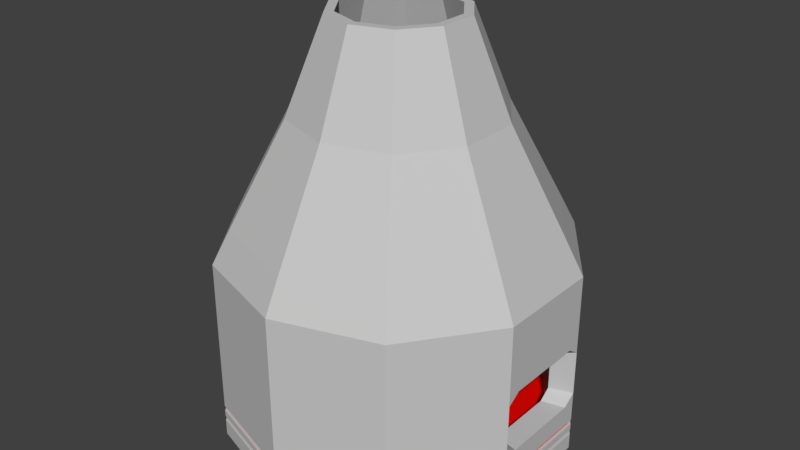 # Source: forge_test_02.blend  (saved by Blender 2.78.0; exported with 4.5.12 LTS)
import bpy
from mathutils import Matrix  # noqa: F401  (used for matrix-valued properties, if any)

bpy.ops.wm.read_factory_settings(use_empty=True)
scene = bpy.context.scene
scene.name = 'Scene'

# ---- collections
col_collection_1 = bpy.data.collections.new('Collection 1'); scene.collection.children.link(col_collection_1)

# ---- materials (node trees are filled in below, after node groups)
mat_material_001 = bpy.data.materials.new('Material.001')
mat_material_001.alpha_threshold = 0.0
mat_material_001.use_transparent_shadow = False
mat_material_001.diffuse_color = (0.5705, 0.5705, 0.5705, 1.0)
mat_material_001.roughness = 0.5
mat_material_002 = bpy.data.materials.new('Material.002')
mat_material_002.alpha_threshold = 0.0
mat_material_002.use_transparent_shadow = False
mat_material_002.diffuse_color = (0.8, 0.002363, 0.0, 1.0)
mat_material_002.roughness = 0.5

# ---- material node trees

# ---- world
world_world = bpy.data.worlds.new('World'); scene.world = world_world
world_world.color = (0.05088, 0.05088, 0.05088)
world_world.use_sun_shadow = False
world_world.sun_shadow_jitter_overblur = 0.0
world_world.cycles.sampling_method = 'MANUAL'

# ---- meshes
me_cylinder = bpy.data.meshes.new('Cylinder')
me_cylinder.from_pydata([(0.0, 3.0, -1.0), (0.0, 3.0, -0.1964), (1.763, 2.427, -1.0), (1.763, 2.427, -0.1964), (2.853, 0.9271, -1.0), (2.853, 0.9271, -0.1964), (2.853, -0.9271, -1.0), (2.853, -0.9271, -0.1964), (1.763, -2.427, -1.0), (1.763, -2.427, -0.1964), (-2.623e-07, -3.0, -1.0), (-2.623e-07, -3.0, -0.1964), (-1.763, -2.427, -1.0), (-1.763, -2.427, -0.1964), (-2.853, -0.9271, -1.0), (-2.853, -0.9271, -0.1964), (-2.853, 0.9271, -1.0), (-2.853, 0.9271, -0.1964), (-1.763, 2.427, -1.0), (-1.763, 2.427, -0.1964), (1.519, 2.091, -0.1964), (6.598e-09, 2.585, -0.1964), (2.458, 0.7988, -0.1964), (2.458, -0.7988, -0.1964), (1.519, -2.091, -0.1964), (-2.194e-07, -2.585, -0.1964), (-1.519, -2.091, -0.1964), (-2.458, -0.7988, -0.1964), (-2.458, 0.7988, -0.1964), (-1.519, 2.091, -0.1964), (1.519, 2.091, -0.5672), (0.0, 2.585, -0.5672), (2.458, 0.7988, -0.5672), (2.458, -0.7988, -0.5672), (1.519, -2.091, -0.5672), (0.0, -2.585, -0.5672), (-1.519, -2.091, -0.5672), (-2.458, -0.7988, -0.5672), (-2.458, 0.7988, -0.5672), (-1.519, 2.091, -0.5672), (1.763, 2.427, 2.242), (0.0, 3.0, 2.242), (2.853, 0.9271, 2.242), (1.763, -2.427, 2.242), (2.853, -0.9271, 2.242), (0.0, -3.0, 2.242), (-1.763, -2.427, 2.242), (-2.853, -0.9271, 2.242), (-2.853, 0.9271, 2.242), (-1.763, 2.427, 2.242), (1.519, 2.091, 2.242), (0.0, 2.585, 2.242), (2.458, 0.7988, 2.242), (1.519, -2.091, 2.242), (2.458, -0.7988, 2.242), (0.0, -2.585, 2.242), (-1.519, -2.091, 2.242), (-2.458, -0.7988, 2.242), (-2.458, 0.7988, 2.242), (-1.519, 2.091, 2.242), (2.853, -0.9271, 0.09037), (2.853, 0.9271, 0.09037), (2.458, -0.7988, 0.09037), (2.458, 0.7988, 0.09037), (2.853, -0.9271, 0.8726), (2.853, 0.9271, 0.8726), (2.458, -0.7988, 0.8726), (2.458, 0.7988, 0.8726), (1.585, 2.182, 2.82), (3.946e-09, 2.697, 2.82), (2.565, 0.8333, 2.82), (1.585, -2.182, 2.82), (2.565, -0.8333, 2.82), (3.946e-09, -2.697, 2.82), (-1.585, -2.182, 2.82), (-2.565, -0.8333, 2.82), (-2.565, 0.8333, 2.82), (-1.585, 2.182, 2.82), (1.245, 1.713, 2.82), (2.016e-09, 2.118, 2.82), (2.014, 0.6544, 2.82), (1.245, -1.713, 2.82), (2.014, -0.6544, 2.82), (2.016e-09, -2.118, 2.82), (-1.245, -1.713, 2.82), (-2.014, -0.6544, 2.82), (-2.014, 0.6544, 2.82), (-1.245, 1.713, 2.82), (1.038, 1.429, 4.548), (-2.107e-08, 1.766, 4.548), (1.68, 0.5458, 4.548), (1.038, -1.429, 4.548), (1.68, -0.5458, 4.548), (-2.107e-08, -1.766, 4.548), (-1.038, -1.429, 4.548), (-1.68, -0.5458, 4.548), (-1.68, 0.5458, 4.548), (-1.038, 1.429, 4.548), (0.8946, 1.231, 4.548), (-2.107e-08, 1.522, 4.548), (1.448, 0.4703, 4.548), (0.8946, -1.231, 4.548), (1.448, -0.4703, 4.548), (-2.107e-08, -1.522, 4.548), (-0.8946, -1.231, 4.548), (-1.448, -0.4703, 4.548), (-1.448, 0.4703, 4.548), (-0.8946, 1.231, 4.548), (0.6651, 0.9154, 6.12), (-7.069e-09, 1.132, 6.12), (1.076, 0.3497, 6.12), (0.6651, -0.9154, 6.12), (1.076, -0.3497, 6.12), (-7.069e-09, -1.132, 6.12), (-0.6651, -0.9154, 6.12), (-1.076, -0.3497, 6.12), (-1.076, 0.3497, 6.12), (-0.6651, 0.9154, 6.12), (0.5731, 0.7888, 6.12), (-7.069e-09, 0.975, 6.12), (0.9273, 0.3013, 6.12), (0.5731, -0.7888, 6.12), (0.9273, -0.3013, 6.12), (-7.069e-09, -0.975, 6.12), (-0.5731, -0.7888, 6.12), (-0.9273, -0.3013, 6.12), (-0.9273, 0.3013, 6.12), (-0.5731, 0.7888, 6.12), (0.0, 3.0, -0.4327), (1.763, 2.427, -0.4327), (2.853, 0.9271, -0.4327), (2.853, -0.9271, -0.4327), (1.763, -2.427, -0.4327), (-2.623e-07, -3.0, -0.4327), (-1.763, -2.427, -0.4327), (-2.853, -0.9271, -0.4327), (-2.853, 0.9271, -0.4327), (-1.763, 2.427, -0.4327), (1.763, 2.427, -0.5258), (2.853, 0.9271, -0.5258), (2.853, -0.9271, -0.5258), (1.763, -2.427, -0.5258), (-2.623e-07, -3.0, -0.5258), (-1.763, -2.427, -0.5258), (-2.853, -0.9271, -0.5258), (-2.853, 0.9271, -0.5258), (-1.763, 2.427, -0.5258), (0.0, 3.0, -0.5258), (1.763, 2.427, -0.6387), (2.853, 0.9271, -0.6387), (2.853, -0.9271, -0.6387), (1.763, -2.427, -0.6387), (-2.623e-07, -3.0, -0.6387), (-1.763, -2.427, -0.6387), (-2.853, -0.9271, -0.6387), (-2.853, 0.9271, -0.6387), (-1.763, 2.427, -0.6387), (0.0, 3.0, -0.6387), (1.763, 2.427, -0.7208), (2.853, 0.9271, -0.7208), (2.853, -0.9271, -0.7208), (1.763, -2.427, -0.7208), (-2.623e-07, -3.0, -0.7208), (-1.763, -2.427, -0.7208), (-2.853, -0.9271, -0.7208), (-2.853, 0.9271, -0.7208), (-1.763, 2.427, -0.7208), (0.0, 3.0, -0.7208), (1.245e-09, 2.948, -0.525), (1.245e-09, 2.948, -0.4335), (-1.733, 2.385, -0.4335), (-2.803, 0.9109, -0.4335), (-2.803, -0.9109, -0.4335), (-1.733, -2.385, -0.4335), (-2.565e-07, -2.948, -0.4335), (1.733, -2.385, -0.4335), (2.803, -0.9109, -0.4335), (2.803, 0.9109, -0.4335), (1.733, 2.385, -0.4335), (1.733, 2.385, -0.525), (2.803, 0.9109, -0.525), (2.803, -0.9109, -0.525), (1.733, -2.385, -0.525), (-2.565e-07, -2.948, -0.525), (-1.733, -2.385, -0.525), (-2.803, -0.9109, -0.525), (-2.803, 0.9109, -0.525), (-1.733, 2.385, -0.525), (1.431e-09, 2.94, -0.72), (1.431e-09, 2.94, -0.6396), (-1.728, 2.379, -0.6396), (-2.796, 0.9085, -0.6396), (-2.796, -0.9085, -0.6396), (-1.728, -2.379, -0.6396), (-2.556e-07, -2.94, -0.6396), (1.728, -2.379, -0.6396), (2.796, -0.9085, -0.6396), (2.796, 0.9085, -0.6396), (1.728, 2.379, -0.6396), (1.728, 2.379, -0.72), (2.796, 0.9085, -0.72), (2.796, -0.9085, -0.72), (1.728, -2.379, -0.72), (-2.556e-07, -2.94, -0.72), (-1.728, -2.379, -0.72), (-2.796, -0.9085, -0.72), (-2.796, 0.9085, -0.72), (-1.728, 2.379, -0.72), (2.853, -5.96e-08, -1.0), (2.853, -5.96e-08, -0.1964), (2.458, -5.96e-08, -0.1964), (2.458, -5.96e-08, -0.5672), (2.853, -5.96e-08, -0.05963), (2.458, -5.96e-08, -0.05963), (2.853, -5.96e-08, -0.4327), (2.853, -5.96e-08, -0.5258), (2.853, -5.96e-08, -0.6387), (2.853, -5.96e-08, -0.7208), (2.803, -5.96e-08, -0.4335), (2.803, -5.96e-08, -0.525), (2.796, -5.96e-08, -0.6396), (2.796, -5.96e-08, -0.72), (2.853, -0.6953, -1.0), (2.853, -0.6953, -0.4327), (2.853, -0.6953, -0.5258), (2.853, -0.6953, -0.6387), (2.853, -0.6953, -0.7208), (2.803, -0.6832, -0.4335), (2.803, -0.6832, -0.525), (2.796, -0.6814, -0.6396), (2.796, -0.6814, -0.72), (2.853, -0.6953, -0.1964), (2.458, -0.5991, -0.1964), (2.458, -0.5991, -0.5672), (2.853, -0.6953, -0.05963), (2.458, -0.5991, -0.05963), (2.853, 0.6953, -0.1964), (2.458, 0.5991, -0.1964), (2.458, 0.5991, -0.5672), (2.853, 0.6953, -0.05963), (2.458, 0.5991, -0.05963), (2.853, 0.6953, -1.0), (2.853, 0.6953, -0.4327), (2.853, 0.6953, -0.5258), (2.853, 0.6953, -0.6387), (2.853, 0.6953, -0.7208), (2.803, 0.6832, -0.4335), (2.803, 0.6832, -0.525), (2.796, 0.6814, -0.6396), (2.796, 0.6814, -0.72), (2.853, -5.96e-08, 2.242), (2.458, -5.96e-08, 2.242), (2.853, -5.96e-08, 1.023), (2.458, -5.96e-08, 1.023), (2.565, -5.96e-08, 2.82), (2.014, -5.96e-08, 2.82), (1.68, -1.192e-07, 4.548), (1.448, 0.0, 4.548), (1.076, -8.941e-08, 6.12), (0.9273, 0.0, 6.12), (2.853, -0.6953, 1.023), (2.853, -0.6953, 2.242), (2.458, -0.5991, 2.242), (2.458, -0.5991, 1.023), (2.565, -0.625, 2.82), (2.014, -0.4908, 2.82), (1.68, -0.4094, 4.548), (1.448, -0.3527, 4.548), (1.076, -0.2623, 6.12), (0.9273, -0.226, 6.12), (2.853, 0.6953, 2.242), (2.458, 0.5991, 2.242), (2.458, 0.5991, 1.023), (2.565, 0.625, 2.82), (2.014, 0.4908, 2.82), (1.68, 0.4094, 4.548), (1.448, 0.3527, 4.548), (1.076, 0.2623, 6.12), (0.9273, 0.226, 6.12), (2.853, 0.6953, 1.023), (2.853, -5.96e-08, 2.242), (2.853, -5.96e-08, 1.023), (2.565, -5.96e-08, 2.82), (1.68, -1.192e-07, 4.548)], [(283, 282), (280, 281), (282, 280)], [(128, 1, 3, 129), (129, 3, 5, 130), (223, 231, 7, 131), (131, 7, 9, 132), (132, 9, 11, 133), (133, 11, 13, 134), (134, 13, 15, 135), (135, 15, 17, 136), (29, 21, 51, 59), (136, 17, 19, 137), (137, 19, 1, 128), (0, 2, 4, 241, 208, 222, 6, 8, 10, 12, 14, 16, 18), (20, 21, 31, 30), (20, 22, 67, 52, 50), (3, 1, 41, 40), (28, 29, 59, 58), (17, 15, 47, 48), (23, 7, 60, 62), (21, 20, 50, 51), (27, 28, 58, 57), (7, 23, 66, 54, 44, 64), (1, 19, 49, 41), (30, 31, 39, 38, 37, 36, 35, 34, 33, 233, 211, 238, 32), (28, 27, 37, 38), (25, 24, 34, 35), (22, 20, 30, 32), (29, 28, 38, 39), (26, 25, 35, 36), (237, 22, 32, 238), (21, 29, 39, 31), (27, 26, 36, 37), (24, 23, 33, 34), (49, 48, 76, 77), (56, 57, 85, 84), (48, 47, 75, 76), (55, 56, 84, 83), (47, 46, 74, 75), (53, 55, 83, 81), (271, 274, 80, 52), (46, 45, 73, 74), (54, 53, 81, 82), (13, 11, 45, 46), (22, 5, 65, 42, 52, 67), (23, 24, 53, 54, 66), (9, 7, 64, 44, 43), (19, 17, 48, 49), (24, 25, 55, 53), (5, 3, 40, 42, 65), (15, 13, 46, 47), (25, 26, 56, 55), (26, 27, 57, 56), (11, 9, 43, 45), (239, 61, 63, 240), (5, 22, 63, 61), (232, 23, 62, 235), (236, 5, 61, 239), (261, 264, 72, 44), (260, 261, 44, 64), (262, 263, 66, 54), (260, 64, 66, 263), (85, 86, 106, 105), (68, 69, 89, 88), (77, 76, 96, 97), (274, 276, 100, 80), (84, 85, 105, 104), (76, 75, 95, 96), (264, 266, 92, 72), (83, 84, 104, 103), (75, 74, 94, 95), (81, 83, 103, 101), (40, 41, 69, 68), (57, 58, 86, 85), (41, 49, 77, 69), (42, 40, 68, 70), (58, 59, 87, 86), (51, 50, 78, 79), (43, 44, 72, 71), (59, 51, 79, 87), (50, 52, 80, 78), (45, 43, 71, 73), (98, 100, 120, 118), (107, 99, 119, 127), (91, 92, 112, 111), (99, 98, 118, 119), (106, 107, 127, 126), (90, 88, 108, 110), (89, 97, 117, 109), (105, 106, 126, 125), (88, 89, 109, 108), (97, 96, 116, 117), (69, 77, 97, 89), (70, 68, 88, 90), (86, 87, 107, 106), (79, 78, 98, 99), (71, 72, 92, 91), (87, 79, 99, 107), (78, 80, 100, 98), (73, 71, 91, 93), (82, 81, 101, 102), (74, 73, 93, 94), (115, 114, 124, 125), (114, 113, 123, 124), (113, 111, 121, 123), (111, 112, 122, 121), (108, 109, 119, 118), (110, 108, 118, 120), (109, 117, 127, 119), (117, 116, 126, 127), (116, 115, 125, 126), (277, 110, 120, 278), (93, 91, 111, 113), (102, 101, 121, 122), (94, 93, 113, 114), (101, 103, 123, 121), (95, 94, 114, 115), (103, 104, 124, 123), (266, 268, 112, 92), (96, 95, 115, 116), (104, 105, 125, 124), (276, 278, 120, 100), (136, 137, 170, 171), (141, 140, 181, 182), (129, 130, 177, 178), (137, 128, 169, 170), (243, 139, 180, 247), (223, 131, 176, 227), (147, 146, 187, 168), (139, 138, 179, 180), (131, 132, 175, 176), (146, 145, 186, 187), (157, 147, 138, 148), (148, 138, 139, 149), (225, 224, 140, 150), (150, 140, 141, 151), (151, 141, 142, 152), (152, 142, 143, 153), (153, 143, 144, 154), (154, 144, 145, 155), (155, 145, 146, 156), (156, 146, 147, 157), (159, 158, 199, 200), (150, 151, 195, 196), (166, 165, 206, 207), (158, 167, 188, 199), (151, 152, 194, 195), (165, 164, 205, 206), (152, 153, 193, 194), (164, 163, 204, 205), (153, 154, 192, 193), (163, 162, 203, 204), (0, 167, 158, 2), (2, 158, 159, 4), (222, 226, 160, 6), (6, 160, 161, 8), (8, 161, 162, 10), (10, 162, 163, 12), (12, 163, 164, 14), (14, 164, 165, 16), (16, 165, 166, 18), (18, 166, 167, 0), (187, 170, 169, 168), (186, 171, 170, 187), (185, 172, 171, 186), (184, 173, 172, 185), (183, 174, 173, 184), (182, 175, 174, 183), (181, 176, 175, 182), (228, 227, 176, 181), (179, 178, 177, 180), (168, 169, 178, 179), (128, 129, 178, 169), (142, 141, 182, 183), (135, 136, 171, 172), (143, 142, 183, 184), (134, 135, 172, 173), (144, 143, 184, 185), (133, 134, 173, 174), (145, 144, 185, 186), (132, 133, 174, 175), (138, 147, 168, 179), (207, 190, 189, 188), (206, 191, 190, 207), (205, 192, 191, 206), (204, 193, 192, 205), (203, 194, 193, 204), (202, 195, 194, 203), (201, 196, 195, 202), (230, 229, 196, 201), (199, 198, 197, 200), (188, 189, 198, 199), (167, 166, 207, 188), (225, 150, 196, 229), (245, 159, 200, 249), (156, 157, 189, 190), (148, 149, 197, 198), (161, 160, 201, 202), (155, 156, 190, 191), (157, 148, 198, 189), (162, 161, 202, 203), (154, 155, 191, 192), (226, 217, 221, 230), (244, 216, 220, 248), (249, 248, 220, 221), (247, 246, 218, 219), (241, 245, 217, 208), (244, 243, 215, 216), (242, 214, 218, 246), (224, 215, 219, 228), (231, 209, 212, 234), (237, 210, 213, 240), (234, 212, 213, 235), (232, 210, 211, 233), (242, 236, 209, 214), (23, 232, 233, 33), (60, 234, 235, 62), (7, 231, 234, 60), (140, 224, 228, 181), (160, 226, 230, 201), (216, 225, 229, 220), (221, 220, 229, 230), (219, 218, 227, 228), (208, 217, 226, 222), (216, 215, 224, 225), (214, 223, 227, 218), (210, 232, 235, 213), (214, 209, 231, 223), (130, 5, 236, 242), (22, 237, 240, 63), (130, 242, 246, 177), (149, 139, 243, 244), (4, 159, 245, 241), (180, 177, 246, 247), (200, 197, 248, 249), (149, 244, 248, 197), (217, 245, 249, 221), (215, 243, 247, 219), (209, 236, 239, 212), (212, 239, 240, 213), (210, 237, 238, 211), (267, 269, 259, 257), (275, 277, 258, 256), (268, 258, 259, 269), (273, 275, 256, 254), (265, 267, 257, 255), (279, 252, 253, 272), (271, 272, 253, 251), (279, 270, 250, 252), (270, 273, 254, 250), (262, 265, 255, 251), (54, 82, 265, 262), (82, 102, 267, 265), (112, 268, 269, 122), (102, 122, 269, 267), (256, 258, 268, 266), (254, 256, 266, 264), (252, 260, 263, 253), (251, 253, 263, 262), (252, 250, 261, 260), (250, 254, 264, 261), (42, 70, 273, 270), (65, 42, 270, 279), (52, 67, 272, 271), (65, 279, 272, 67), (70, 90, 275, 273), (90, 110, 277, 275), (257, 259, 278, 276), (258, 277, 278, 259), (255, 257, 276, 274), (251, 255, 274, 271)])
me_cylinder.polygons.foreach_set('material_index', [0, 0, 0, 0, 0, 0, 0, 0, 0, 0, 0, 0, 0, 0, 0, 0, 0, 0, 0, 0, 0, 0, 1, 0, 0, 0, 0, 0, 0, 0, 0, 0, 0, 0, 0, 0, 0, 0, 0, 0, 0, 0, 0, 0, 0, 0, 0, 0, 0, 0, 0, 0, 0, 0, 0, 0, 0, 0, 0, 0, 0, 0, 0, 0, 0, 0, 0, 0, 0, 0, 0, 0, 0, 0, 0, 0, 0, 0, 0, 0, 0, 0, 0, 0, 0, 0, 0, 0, 0, 0, 0, 0, 0, 0, 0, 0, 0, 0, 0, 0, 0, 0, 0, 0, 0, 0, 0, 0, 0, 0, 0, 0, 0, 0, 0, 0, 0, 0, 0, 0, 0, 0, 0, 0, 0, 0, 0, 0, 0, 0, 0, 0, 0, 0, 0, 0, 0, 0, 0, 0, 0, 0, 0, 0, 0, 0, 0, 0, 0, 0, 0, 0, 0, 0, 0, 0, 0, 0, 0, 0, 1, 1, 1, 1, 1, 1, 1, 1, 1, 1, 0, 0, 0, 0, 0, 0, 0, 0, 0, 0, 1, 1, 1, 1, 1, 1, 1, 1, 1, 1, 0, 0, 0, 0, 0, 0, 0, 0, 0, 0, 0, 0, 1, 1, 0, 0, 0, 0, 0, 0, 0, 0, 0, 0, 0, 0, 0, 0, 0, 1, 1, 0, 0, 0, 0, 0, 0, 0, 0, 0, 0, 1, 1, 0, 0, 0, 0, 0, 0, 0, 0, 0, 0, 0, 0, 0, 0, 0, 0, 0, 0, 0, 0, 0, 0, 0, 0, 0, 0, 0, 0, 0, 0, 0, 0, 0, 0, 0, 0])
_uv = me_cylinder.uv_layers.new(name='UVMap')
_uv.uv.foreach_set('vector', [0.06427, 0.7885, 0.06427, 0.7785, 0.1437, 0.7785, 0.1437, 0.7885, 0.697, 0.5348, 0.697, 0.5448, 0.6327, 0.5448, 0.6327, 0.5348, 0.5731, 0.5348, 0.5731, 0.5448, 0.5533, 0.5448, 0.5533, 0.5348, 0.5533, 0.5348, 0.5533, 0.5448, 0.489, 0.5448, 0.489, 0.5348, 0.489, 0.5326, 0.489, 0.5226, 0.5533, 0.5248, 0.5533, 0.5348, 0.5533, 0.5348, 0.5533, 0.5248, 0.6327, 0.5248, 0.6327, 0.5348, 0.208, 0.7845, 0.208, 0.7745, 0.2722, 0.7745, 0.2722, 0.7845, 0.2722, 0.7845, 0.2722, 0.7745, 0.3517, 0.7745, 0.3517, 0.7845, 1.0, 0.5193, 0.9446, 0.5175, 0.9446, 0.4145, 1.0, 0.4163, 0.3517, 0.7845, 0.3517, 0.7745, 0.416, 0.7745, 0.416, 0.7845, 3.065e-08, 0.7863, 4.086e-08, 0.7764, 0.06427, 0.7785, 0.06427, 0.7885, 0.04669, 0.2295, 1.022e-08, 0.1661, 0.0, 0.08765, 0.01167, 0.0718, 0.02335, 0.05594, 0.03502, 0.04008, 0.04669, 0.02423, 0.1222, 0.0, 0.1978, 0.02423, 0.2445, 0.08765, 0.2445, 0.1661, 0.1978, 0.2295, 0.1222, 0.2537, 0.8762, 0.5175, 0.9446, 0.5175, 0.9446, 0.5402, 0.8762, 0.5402, 0.8762, 0.5208, 0.8208, 0.5208, 0.8208, 0.4692, 0.8208, 0.4177, 0.8762, 0.4177, 0.1437, 0.7785, 0.06427, 0.7785, 0.06427, 0.6755, 0.1437, 0.6755, 0.8208, 0.5662, 0.8762, 0.5662, 0.8762, 0.6693, 0.8208, 0.6693, 0.3517, 0.7745, 0.2722, 0.7745, 0.2722, 0.6714, 0.3517, 0.6714, 0.7457, 0.2186, 0.7457, 0.2362, 0.7399, 0.2362, 0.7399, 0.2186, 0.9446, 0.5175, 0.8762, 0.5175, 0.8762, 0.4145, 0.9446, 0.4145, 0.7523, 0.5662, 0.8208, 0.5662, 0.8208, 0.6693, 0.7523, 0.6693, 0.484, 0.8259, 0.4662, 0.8259, 0.4662, 0.7744, 0.4662, 0.7229, 0.484, 0.7229, 0.484, 0.7744, 0.06427, 0.7785, 4.086e-08, 0.7764, 0.0, 0.6734, 0.06427, 0.6755, 0.7335, 0.1431, 0.7335, 0.07553, 0.7737, 0.02087, 0.8388, 0.0, 0.9039, 0.02087, 0.9442, 0.07553, 0.9442, 0.1431, 0.9039, 0.1977, 0.8388, 0.2186, 0.8225, 0.2134, 0.8063, 0.2082, 0.79, 0.2029, 0.7737, 0.1977, 0.8208, 0.5662, 0.7523, 0.5662, 0.7523, 0.5435, 0.8208, 0.5435, 0.9316, 0.5666, 0.8762, 0.5647, 0.8762, 0.542, 0.9316, 0.5439, 0.8208, 0.5208, 0.8762, 0.5208, 0.8762, 0.5435, 0.8208, 0.5435, 0.8762, 0.5662, 0.8208, 0.5662, 0.8208, 0.5435, 0.8762, 0.5435, 1.0, 0.5666, 0.9316, 0.5666, 0.9316, 0.5439, 1.0, 0.5439, 0.8037, 0.5208, 0.8208, 0.5208, 0.8208, 0.5435, 0.8037, 0.5435, 0.9446, 0.5175, 1.0, 0.5193, 1.0, 0.542, 0.9446, 0.5402, 0.7523, 0.5662, 0.697, 0.5662, 0.697, 0.5435, 0.7523, 0.5435, 0.697, 0.5208, 0.7523, 0.5208, 0.7523, 0.5435, 0.697, 0.5435, 0.416, 0.6714, 0.3517, 0.6714, 0.3477, 0.6469, 0.4054, 0.6469, 0.697, 0.6693, 0.7523, 0.6693, 0.7585, 0.6938, 0.7132, 0.6938, 0.3517, 0.6714, 0.2722, 0.6714, 0.2763, 0.6469, 0.3477, 0.6469, 0.9316, 0.6696, 1.0, 0.6696, 0.9938, 0.6931, 0.9377, 0.6931, 0.697, 0.4197, 0.6327, 0.4218, 0.6287, 0.3968, 0.6865, 0.3949, 0.8762, 0.6677, 0.9316, 0.6696, 0.9377, 0.6931, 0.8924, 0.6916, 0.4673, 0.559, 0.4642, 0.5834, 0.4782, 0.5834, 0.4844, 0.559, 0.6327, 0.4218, 0.5533, 0.4218, 0.5573, 0.3968, 0.6287, 0.3968, 0.7523, 0.4177, 0.697, 0.4177, 0.7132, 0.3932, 0.7585, 0.3932, 0.6327, 0.5248, 0.5533, 0.5248, 0.5533, 0.4218, 0.6327, 0.4218, 0.394, 0.8879, 0.3796, 0.8875, 0.3796, 0.836, 0.3796, 0.7845, 0.394, 0.785, 0.394, 0.8364, 0.7523, 0.5208, 0.697, 0.5208, 0.697, 0.4177, 0.7523, 0.4177, 0.7523, 0.4692, 0.489, 0.5448, 0.5533, 0.5448, 0.5533, 0.5963, 0.5533, 0.6479, 0.489, 0.6479, 0.416, 0.7745, 0.3517, 0.7745, 0.3517, 0.6714, 0.416, 0.6714, 0.8762, 0.5647, 0.9316, 0.5666, 0.9316, 0.6696, 0.8762, 0.6677, 0.6327, 0.5448, 0.697, 0.5448, 0.697, 0.6479, 0.6327, 0.6479, 0.6327, 0.5963, 0.2722, 0.7745, 0.208, 0.7745, 0.208, 0.6714, 0.2722, 0.6714, 0.9316, 0.5666, 1.0, 0.5666, 1.0, 0.6696, 0.9316, 0.6696, 0.697, 0.5662, 0.7523, 0.5662, 0.7523, 0.6693, 0.697, 0.6693, 0.5533, 0.5248, 0.489, 0.5226, 0.489, 0.4197, 0.5533, 0.4218, 0.4109, 0.8433, 0.4109, 0.8629, 0.394, 0.8575, 0.394, 0.8406, 0.7399, 0.2506, 0.7399, 0.2363, 0.7457, 0.2362, 0.7457, 0.2504, 0.7695, 0.5208, 0.7523, 0.5208, 0.7523, 0.515, 0.7695, 0.515, 0.6128, 0.5448, 0.6327, 0.5448, 0.6327, 0.5506, 0.6128, 0.5506, 0.2278, 0.9485, 0.2298, 0.924, 0.212, 0.924, 0.208, 0.9485, 0.2278, 1.0, 0.2278, 0.9485, 0.208, 0.9485, 0.208, 1.0, 0.4331, 0.559, 0.4331, 0.5074, 0.416, 0.5074, 0.416, 0.559, 0.01691, 0.8081, 0.01691, 0.7885, 1.022e-08, 0.7939, 7.661e-09, 0.8108, 0.7585, 0.6938, 0.8146, 0.6938, 0.8067, 0.7668, 0.7664, 0.7668, 0.1397, 0.6505, 0.06829, 0.6505, 0.0806, 0.5758, 0.1274, 0.5758, 0.4054, 0.6469, 0.3477, 0.6469, 0.3354, 0.5739, 0.3732, 0.5739, 0.4642, 0.5834, 0.4603, 0.6565, 0.4703, 0.6565, 0.4782, 0.5834, 0.7132, 0.6938, 0.7585, 0.6938, 0.7664, 0.7668, 0.7338, 0.7668, 0.3477, 0.6469, 0.2763, 0.6469, 0.2886, 0.5739, 0.3354, 0.5739, 0.2298, 0.924, 0.236, 0.8509, 0.2243, 0.8509, 0.212, 0.924, 0.9377, 0.6931, 0.9938, 0.6931, 0.9859, 0.765, 0.9456, 0.765, 0.6865, 0.3949, 0.6287, 0.3968, 0.6164, 0.3221, 0.6542, 0.3208, 0.8924, 0.6916, 0.9377, 0.6931, 0.9456, 0.765, 0.913, 0.7639, 0.1437, 0.6755, 0.06427, 0.6755, 0.06829, 0.6505, 0.1397, 0.6505, 0.7523, 0.6693, 0.8208, 0.6693, 0.8146, 0.6938, 0.7585, 0.6938, 0.06427, 0.6755, 0.0, 0.6734, 0.01052, 0.6486, 0.06829, 0.6505, 0.208, 0.6734, 0.1437, 0.6755, 0.1397, 0.6505, 0.1975, 0.6486, 0.8208, 0.6693, 0.8762, 0.6693, 0.86, 0.6938, 0.8146, 0.6938, 0.9446, 0.4145, 0.8762, 0.4145, 0.8824, 0.3909, 0.9384, 0.3909, 0.489, 0.6479, 0.5533, 0.6479, 0.5573, 0.6723, 0.4995, 0.6723, 1.0, 0.4163, 0.9446, 0.4145, 0.9384, 0.3909, 0.9838, 0.3924, 0.8762, 0.4177, 0.8208, 0.4177, 0.8146, 0.3932, 0.86, 0.3932, 0.5533, 0.4218, 0.489, 0.4197, 0.4995, 0.3949, 0.5573, 0.3968, 0.8393, 0.3202, 0.8067, 0.3202, 0.7995, 0.2537, 0.8204, 0.2537, 0.9632, 0.3202, 0.9305, 0.3191, 0.9233, 0.2537, 0.9442, 0.2544, 0.5318, 0.7454, 0.5696, 0.7454, 0.578, 0.8118, 0.5538, 0.8118, 0.9305, 0.3191, 0.8902, 0.3191, 0.8975, 0.2537, 0.9233, 0.2537, 0.8067, 0.7668, 0.8393, 0.7668, 0.8204, 0.8333, 0.7995, 0.8333, 0.1652, 0.5745, 0.1274, 0.5758, 0.119, 0.5082, 0.1432, 0.5074, 0.0806, 0.5758, 0.04276, 0.5745, 0.06477, 0.5074, 0.08901, 0.5082, 0.7664, 0.7668, 0.8067, 0.7668, 0.7995, 0.8333, 0.7737, 0.8333, 0.1274, 0.5758, 0.0806, 0.5758, 0.08901, 0.5082, 0.119, 0.5082, 0.3732, 0.5739, 0.3354, 0.5739, 0.327, 0.5074, 0.3512, 0.5074, 0.06829, 0.6505, 0.01052, 0.6486, 0.04276, 0.5745, 0.0806, 0.5758, 0.1975, 0.6486, 0.1397, 0.6505, 0.1274, 0.5758, 0.1652, 0.5745, 0.8146, 0.6938, 0.86, 0.6938, 0.8393, 0.7668, 0.8067, 0.7668, 0.9384, 0.3909, 0.8824, 0.3909, 0.8902, 0.3191, 0.9305, 0.3191, 0.4995, 0.6723, 0.5573, 0.6723, 0.5696, 0.7454, 0.5318, 0.7454, 0.9838, 0.3924, 0.9384, 0.3909, 0.9305, 0.3191, 0.9632, 0.3202, 0.86, 0.3932, 0.8146, 0.3932, 0.8067, 0.3202, 0.8393, 0.3202, 0.5573, 0.3968, 0.4995, 0.3949, 0.5318, 0.3208, 0.5696, 0.3221, 0.7585, 0.3932, 0.7132, 0.3932, 0.7338, 0.3202, 0.7664, 0.3202, 0.6287, 0.3968, 0.5573, 0.3968, 0.5696, 0.3221, 0.6164, 0.3221, 0.305, 0.7936, 0.3335, 0.7845, 0.3335, 0.7911, 0.309, 0.799, 0.3335, 0.7845, 0.362, 0.7936, 0.3581, 0.799, 0.3335, 0.7911, 0.362, 0.7936, 0.3796, 0.8175, 0.3733, 0.8196, 0.3581, 0.799, 0.3796, 0.8175, 0.3796, 0.8471, 0.3733, 0.8451, 0.3733, 0.8196, 0.3335, 0.8802, 0.305, 0.871, 0.309, 0.8657, 0.3335, 0.8735, 0.362, 0.871, 0.3335, 0.8802, 0.3335, 0.8735, 0.3581, 0.8657, 0.305, 0.871, 0.2874, 0.8471, 0.2938, 0.8451, 0.309, 0.8657, 0.2874, 0.8471, 0.2874, 0.8175, 0.2938, 0.8196, 0.2938, 0.8451, 0.2874, 0.8175, 0.305, 0.7936, 0.309, 0.799, 0.2938, 0.8196, 0.7335, 0.2408, 0.7335, 0.2482, 0.7399, 0.2461, 0.7399, 0.2398, 0.5696, 0.3221, 0.5318, 0.3208, 0.5538, 0.2537, 0.578, 0.2545, 0.7664, 0.3202, 0.7338, 0.3202, 0.7528, 0.2537, 0.7737, 0.2537, 0.6164, 0.3221, 0.5696, 0.3221, 0.578, 0.2545, 0.608, 0.2545, 0.913, 0.7639, 0.9456, 0.765, 0.9529, 0.8304, 0.932, 0.8297, 0.6542, 0.3208, 0.6164, 0.3221, 0.608, 0.2545, 0.6322, 0.2537, 0.9456, 0.765, 0.9859, 0.765, 0.9787, 0.8304, 0.9529, 0.8304, 0.236, 0.8509, 0.2402, 0.7845, 0.2327, 0.7845, 0.2243, 0.8509, 0.3354, 0.5739, 0.2886, 0.5739, 0.297, 0.5074, 0.327, 0.5074, 0.7338, 0.7668, 0.7664, 0.7668, 0.7737, 0.8333, 0.7528, 0.8333, 0.4603, 0.6565, 0.4566, 0.7229, 0.4631, 0.7229, 0.4703, 0.6565, 0.2445, 0.4198, 0.1978, 0.4832, 0.1965, 0.4814, 0.2424, 0.4191, 0.4423, 0.4832, 0.3667, 0.5074, 0.3667, 0.5052, 0.441, 0.4814, 0.04669, 0.4832, 0.0, 0.4198, 0.002129, 0.4191, 0.04801, 0.4814, 0.1978, 0.4832, 0.1222, 0.5074, 0.1222, 0.5052, 0.1965, 0.4814, 0.3101, 0.4892, 0.2912, 0.4832, 0.2925, 0.4814, 0.3111, 0.4873, 7.661e-09, 0.361, 1.022e-08, 0.3414, 0.002129, 0.342, 0.002129, 0.3613, 0.2445, 0.3414, 0.2912, 0.2779, 0.2925, 0.2797, 0.2466, 0.342, 0.2912, 0.4832, 0.2445, 0.4198, 0.2466, 0.4191, 0.2925, 0.4814, 1.022e-08, 0.3414, 0.04669, 0.2779, 0.04801, 0.2797, 0.002129, 0.342, 0.2912, 0.2779, 0.3667, 0.2537, 0.3667, 0.2559, 0.2925, 0.2797, 0.02295, 0.852, 0.02778, 0.8519, 0.02898, 0.9303, 0.02415, 0.9304, 0.4888, 0.9282, 0.484, 0.9282, 0.484, 0.8648, 0.4888, 0.8648, 0.4888, 0.806, 0.484, 0.806, 0.484, 0.7864, 0.4888, 0.7864, 0.4888, 0.7864, 0.484, 0.7864, 0.484, 0.7229, 0.4888, 0.7229, 0.01812, 0.7886, 0.02295, 0.7885, 0.02175, 0.8519, 0.01691, 0.852, 0.01691, 0.852, 0.02175, 0.8519, 0.02295, 0.9303, 0.01812, 0.9304, 0.949, 0.2053, 0.9442, 0.2053, 0.9442, 0.1418, 0.949, 0.1418, 0.949, 0.1418, 0.9442, 0.1418, 0.9442, 0.06343, 0.949, 0.06343, 0.949, 0.06343, 0.9442, 0.06343, 0.9442, 0.0, 0.949, 0.0, 0.02415, 0.7886, 0.02898, 0.7885, 0.02778, 0.8519, 0.02295, 0.852, 0.5357, 0.2295, 0.489, 0.1661, 0.4914, 0.1653, 0.5372, 0.2274, 0.2445, 0.08765, 0.2912, 0.02423, 0.2927, 0.02628, 0.2469, 0.08844, 0.5357, 0.02423, 0.6112, 0.0, 0.6112, 0.002537, 0.5372, 0.02628, 0.489, 0.1661, 0.489, 0.08765, 0.4914, 0.08844, 0.4914, 0.1653, 0.2912, 0.02423, 0.3667, 0.0, 0.3667, 0.002537, 0.2927, 0.02628, 0.6112, 0.0, 0.6868, 0.02423, 0.6853, 0.02628, 0.6112, 0.002537, 0.3667, 0.0, 0.4423, 0.02423, 0.4408, 0.02628, 0.3667, 0.002537, 0.6868, 0.02423, 0.7335, 0.08765, 0.731, 0.08844, 0.6853, 0.02628, 0.4423, 0.02423, 0.489, 0.08765, 0.4865, 0.08844, 0.4408, 0.02628, 0.7335, 0.08765, 0.7335, 0.1661, 0.731, 0.1653, 0.731, 0.08844, 0.453, 0.7866, 0.465, 0.7864, 0.4662, 0.8648, 0.4542, 0.865, 0.416, 0.7229, 0.4279, 0.7229, 0.4279, 0.7864, 0.416, 0.7864, 0.416, 0.8452, 0.4279, 0.8452, 0.4279, 0.8648, 0.416, 0.8648, 0.416, 0.8648, 0.4279, 0.8648, 0.4279, 0.9282, 0.416, 0.9282, 0.4411, 0.7231, 0.453, 0.7229, 0.4518, 0.7864, 0.4399, 0.7866, 0.4399, 0.7866, 0.4518, 0.7864, 0.453, 0.8648, 0.4411, 0.865, 0.4279, 0.7229, 0.4399, 0.7229, 0.4399, 0.7864, 0.4279, 0.7864, 0.4279, 0.7864, 0.4399, 0.7864, 0.4399, 0.8648, 0.4279, 0.8648, 0.4279, 0.8648, 0.4399, 0.8648, 0.4399, 0.9282, 0.4279, 0.9282, 0.4542, 0.7231, 0.4662, 0.7229, 0.465, 0.7864, 0.453, 0.7866, 0.03016, 0.7885, 0.03408, 0.7885, 0.0329, 0.8508, 0.02898, 0.8509, 0.9529, 0.06232, 0.949, 0.06232, 0.949, 0.0, 0.9529, 0.0, 0.9529, 0.1394, 0.949, 0.1394, 0.949, 0.06232, 0.9529, 0.06232, 0.9529, 0.2017, 0.949, 0.2017, 0.949, 0.1394, 0.9529, 0.1394, 0.03408, 0.8509, 0.038, 0.8508, 0.03918, 0.9279, 0.03526, 0.9279, 0.03526, 0.7885, 0.03918, 0.7885, 0.038, 0.8508, 0.03408, 0.8509, 0.4883, 0.5697, 0.4844, 0.5697, 0.4844, 0.5074, 0.4883, 0.5074, 0.4883, 0.589, 0.4844, 0.589, 0.4844, 0.5697, 0.4883, 0.5697, 0.4883, 0.7091, 0.4844, 0.7091, 0.4844, 0.6468, 0.4883, 0.6468, 0.02898, 0.8509, 0.0329, 0.8508, 0.03408, 0.9279, 0.03016, 0.9279, 0.1222, 0.5074, 0.04669, 0.4832, 0.04801, 0.4814, 0.1222, 0.5052, 0.489, 0.4198, 0.4423, 0.4832, 0.441, 0.4814, 0.4869, 0.4191, 0.2445, 0.3414, 0.2445, 0.4198, 0.2424, 0.4191, 0.2424, 0.342, 0.489, 0.3414, 0.489, 0.4198, 0.4869, 0.4191, 0.4869, 0.342, 0.1978, 0.2779, 0.2445, 0.3414, 0.2424, 0.342, 0.1965, 0.2797, 0.4423, 0.2779, 0.489, 0.3414, 0.4869, 0.342, 0.441, 0.2797, 0.1222, 0.2537, 0.1978, 0.2779, 0.1965, 0.2797, 0.1222, 0.2559, 0.3667, 0.2537, 0.4423, 0.2779, 0.441, 0.2797, 0.3667, 0.2559, 0.04669, 0.2779, 0.1222, 0.2537, 0.1222, 0.2559, 0.04801, 0.2797, 0.2445, 0.4198, 0.2445, 0.3414, 0.2466, 0.342, 0.2466, 0.4191, 0.04035, 0.7885, 0.0438, 0.7885, 0.04262, 0.8507, 0.03918, 0.8507, 0.9564, 0.06216, 0.9529, 0.06216, 0.9529, 0.0, 0.9564, 0.0, 0.9564, 0.139, 0.9529, 0.139, 0.9529, 0.06216, 0.9564, 0.06216, 0.9564, 0.2011, 0.9529, 0.2011, 0.9529, 0.139, 0.9564, 0.139, 0.4109, 0.8467, 0.4144, 0.8467, 0.4156, 0.9235, 0.4121, 0.9235, 0.4121, 0.7845, 0.4156, 0.7845, 0.4144, 0.8467, 0.4109, 0.8467, 0.9564, 0.139, 0.9598, 0.139, 0.9598, 0.2011, 0.9564, 0.2011, 0.9564, 0.1198, 0.9598, 0.1198, 0.9598, 0.139, 0.9564, 0.139, 0.9564, 0.0, 0.9598, 0.0, 0.9598, 0.06216, 0.9564, 0.06216, 0.03918, 0.8507, 0.04262, 0.8507, 0.0438, 0.9275, 0.04035, 0.9275, 0.489, 0.08765, 0.5357, 0.02423, 0.5372, 0.02628, 0.4914, 0.08844, 0.2445, 0.1073, 0.2445, 0.08765, 0.2469, 0.08844, 0.2469, 0.1076, 0.5546, 0.2355, 0.5357, 0.2295, 0.5372, 0.2274, 0.5557, 0.2334, 0.4423, 0.2295, 0.3667, 0.2537, 0.3667, 0.2512, 0.4408, 0.2274, 0.2912, 0.2295, 0.2445, 0.1661, 0.2469, 0.1653, 0.2927, 0.2274, 0.6868, 0.2295, 0.6112, 0.2537, 0.6112, 0.2512, 0.6853, 0.2274, 0.489, 0.1661, 0.4423, 0.2295, 0.4408, 0.2274, 0.4865, 0.1653, 0.3667, 0.2537, 0.2912, 0.2295, 0.2927, 0.2274, 0.3667, 0.2512, 0.7335, 0.1661, 0.6868, 0.2295, 0.6853, 0.2274, 0.731, 0.1653, 0.489, 0.08765, 0.489, 0.1661, 0.4865, 0.1653, 0.4865, 0.08844, 0.5923, 0.2476, 0.5735, 0.2416, 0.5742, 0.2393, 0.5927, 0.2452, 0.2445, 0.1465, 0.2445, 0.1269, 0.2469, 0.1269, 0.2469, 0.1461, 0.9564, 0.08137, 0.9598, 0.08137, 0.9598, 0.1006, 0.9564, 0.1006, 0.4883, 0.6275, 0.4844, 0.6275, 0.4844, 0.6083, 0.4883, 0.6083, 0.416, 0.806, 0.4279, 0.806, 0.4279, 0.8256, 0.416, 0.8256, 0.4888, 0.8452, 0.484, 0.8452, 0.484, 0.8256, 0.4888, 0.8256, 2.554e-09, 0.4002, 5.108e-09, 0.3806, 0.002129, 0.3806, 0.002129, 0.3998, 0.3479, 0.5014, 0.329, 0.4953, 0.3296, 0.4933, 0.3482, 0.4993, 0.5731, 0.5448, 0.593, 0.5448, 0.593, 0.5506, 0.5731, 0.5506, 0.8037, 0.5208, 0.7866, 0.5208, 0.7866, 0.515, 0.8037, 0.515, 0.4109, 0.8041, 0.4109, 0.8237, 0.394, 0.8237, 0.394, 0.8068, 0.7695, 0.5208, 0.7866, 0.5208, 0.7866, 0.5435, 0.7695, 0.5435, 0.6128, 0.5348, 0.6128, 0.5448, 0.593, 0.5448, 0.593, 0.5348, 0.7523, 0.5208, 0.7695, 0.5208, 0.7695, 0.5435, 0.7523, 0.5435, 0.4109, 0.7845, 0.4109, 0.8041, 0.394, 0.8068, 0.394, 0.7899, 0.5533, 0.5448, 0.5731, 0.5448, 0.5731, 0.5506, 0.5533, 0.5506, 0.3667, 0.5074, 0.3479, 0.5014, 0.3482, 0.4993, 0.3667, 0.5052, 0.6112, 0.2537, 0.5923, 0.2476, 0.5927, 0.2452, 0.6112, 0.2512, 0.2445, 0.1269, 0.2445, 0.1073, 0.2469, 0.1076, 0.2469, 0.1269, 0.9564, 0.1006, 0.9598, 0.1006, 0.9598, 0.1198, 0.9564, 0.1198, 0.4883, 0.6083, 0.4844, 0.6083, 0.4844, 0.589, 0.4883, 0.589, 0.416, 0.8256, 0.4279, 0.8256, 0.4279, 0.8452, 0.416, 0.8452, 0.4888, 0.8256, 0.484, 0.8256, 0.484, 0.806, 0.4888, 0.806, 5.108e-09, 0.3806, 7.661e-09, 0.361, 0.002129, 0.3613, 0.002129, 0.3806, 0.7866, 0.5208, 0.7695, 0.5208, 0.7695, 0.515, 0.7866, 0.515, 0.593, 0.5348, 0.593, 0.5448, 0.5731, 0.5448, 0.5731, 0.5348, 0.6327, 0.5348, 0.6327, 0.5448, 0.6128, 0.5448, 0.6128, 0.5348, 0.8208, 0.5208, 0.8037, 0.5208, 0.8037, 0.515, 0.8208, 0.515, 0.0, 0.4198, 2.554e-09, 0.4002, 0.002129, 0.3998, 0.002129, 0.4191, 0.4888, 0.8648, 0.484, 0.8648, 0.484, 0.8452, 0.4888, 0.8452, 0.416, 0.7864, 0.4279, 0.7864, 0.4279, 0.806, 0.416, 0.806, 0.4883, 0.6468, 0.4844, 0.6468, 0.4844, 0.6275, 0.4883, 0.6275, 0.9564, 0.06216, 0.9598, 0.06216, 0.9598, 0.08137, 0.9564, 0.08137, 0.2445, 0.1661, 0.2445, 0.1465, 0.2469, 0.1461, 0.2469, 0.1653, 0.5735, 0.2416, 0.5546, 0.2355, 0.5557, 0.2334, 0.5742, 0.2393, 0.329, 0.4953, 0.3101, 0.4892, 0.3111, 0.4873, 0.3296, 0.4933, 0.593, 0.5448, 0.6128, 0.5448, 0.6128, 0.5506, 0.593, 0.5506, 0.4109, 0.8237, 0.4109, 0.8433, 0.394, 0.8406, 0.394, 0.8237, 0.7866, 0.5208, 0.8037, 0.5208, 0.8037, 0.5435, 0.7866, 0.5435, 0.4401, 0.6565, 0.4437, 0.7229, 0.4502, 0.7229, 0.4502, 0.6565, 0.2594, 0.8509, 0.2552, 0.7845, 0.2477, 0.7845, 0.2477, 0.8509, 0.7335, 0.226, 0.7335, 0.2334, 0.7399, 0.2334, 0.7399, 0.227, 0.2656, 0.924, 0.2594, 0.8509, 0.2477, 0.8509, 0.2477, 0.924, 0.4362, 0.5834, 0.4401, 0.6565, 0.4502, 0.6565, 0.4502, 0.5834, 0.01691, 0.8473, 0.01691, 0.8277, 5.108e-09, 0.8277, 2.554e-09, 0.8446, 0.4673, 0.559, 0.4673, 0.5074, 0.4502, 0.5074, 0.4502, 0.559, 0.2676, 1.0, 0.2676, 0.9485, 0.2477, 0.9485, 0.2477, 1.0, 0.2676, 0.9485, 0.2656, 0.924, 0.2477, 0.924, 0.2477, 0.9485, 0.4331, 0.559, 0.4362, 0.5834, 0.4502, 0.5834, 0.4502, 0.559, 0.416, 0.559, 0.4221, 0.5834, 0.4362, 0.5834, 0.4331, 0.559, 0.4221, 0.5834, 0.43, 0.6565, 0.4401, 0.6565, 0.4362, 0.5834, 0.7335, 0.2186, 0.7335, 0.226, 0.7399, 0.227, 0.7399, 0.2206, 0.43, 0.6565, 0.4373, 0.7229, 0.4437, 0.7229, 0.4401, 0.6565, 0.2477, 0.8509, 0.2477, 0.7845, 0.2402, 0.7845, 0.236, 0.8509, 0.2477, 0.924, 0.2477, 0.8509, 0.236, 0.8509, 0.2298, 0.924, 0.01691, 0.8277, 0.01691, 0.8081, 7.661e-09, 0.8108, 5.108e-09, 0.8277, 0.4502, 0.559, 0.4502, 0.5074, 0.4331, 0.5074, 0.4331, 0.559, 0.2477, 1.0, 0.2477, 0.9485, 0.2278, 0.9485, 0.2278, 1.0, 0.2477, 0.9485, 0.2477, 0.924, 0.2298, 0.924, 0.2278, 0.9485, 0.2874, 0.9485, 0.2834, 0.924, 0.2656, 0.924, 0.2676, 0.9485, 0.2874, 1.0, 0.2874, 0.9485, 0.2676, 0.9485, 0.2676, 1.0, 0.4844, 0.559, 0.4844, 0.5074, 0.4673, 0.5074, 0.4673, 0.559, 0.01691, 0.8669, 0.01691, 0.8473, 2.554e-09, 0.8446, 0.0, 0.8615, 0.2834, 0.924, 0.2711, 0.8509, 0.2594, 0.8509, 0.2656, 0.924, 0.2711, 0.8509, 0.2627, 0.7845, 0.2552, 0.7845, 0.2594, 0.8509, 0.4502, 0.6565, 0.4502, 0.7229, 0.4566, 0.7229, 0.4603, 0.6565, 0.7335, 0.2334, 0.7335, 0.2408, 0.7399, 0.2398, 0.7399, 0.2334, 0.4502, 0.5834, 0.4502, 0.6565, 0.4603, 0.6565, 0.4642, 0.5834, 0.4502, 0.559, 0.4502, 0.5834, 0.4642, 0.5834, 0.4673, 0.559])
me_cylinder.materials.append(mat_material_001)
me_cylinder.materials.append(mat_material_002)
me_cylinder.use_remesh_preserve_volume = False
me_cylinder.use_remesh_preserve_attributes = False
me_cylinder.use_mirror_vertex_groups = False
me_cylinder.update()

# ---- objects
ob_cylinder = bpy.data.objects.new('Cylinder', me_cylinder)

# ---- transforms, parenting, visibility, modifiers, constraints
ob_cylinder.location = (0.0, 0.0, 0.0)
ob_cylinder.lineart.crease_threshold = 0.0

# ---- collection membership
col_collection_1.objects.link(ob_cylinder)

# ---- scene / render settings (as saved in the file)
scene.frame_start = 1; scene.frame_end = 250; scene.frame_set(1)
scene.render.engine = 'BLENDER_EEVEE_NEXT'
scene.render.resolution_percentage = 50
scene.render.dither_intensity = 0.0
scene.cycles.use_denoising = False
scene.cycles.samples = 128
scene.cycles.sampling_pattern = 'TABULATED_SOBOL'
scene.cycles.light_sampling_threshold = 0.0
scene.cycles.use_adaptive_sampling = False
scene.cycles.use_light_tree = False
scene.cycles.blur_glossy = 0.0
scene.cycles.sample_clamp_indirect = 0.0
scene.view_settings.view_transform = 'Standard'
bpy.context.view_layer.update()

# ---- added for rendering (the .blend has no active camera and no usable light): camera, sun
cam_auto = bpy.data.cameras.new('AutoCamera')
cam_auto.lens = 50.0
cam_auto.sensor_width = 36.0
cam_auto.clip_end = 1000.0
ob_auto_camera = bpy.data.objects.new('AutoCamera', cam_auto)
scene.collection.objects.link(ob_auto_camera)
ob_auto_camera.location = (10.1037, -12.1244, 10.6428)
ob_auto_camera.rotation_euler = (1.09748, -7.21219e-08, 0.694738)
scene.camera = ob_auto_camera
light_auto_sun = bpy.data.lights.new('AutoSun', 'SUN')
light_auto_sun.energy = 3.0
light_auto_sun.angle = 0.0523599
ob_auto_sun = bpy.data.objects.new('AutoSun', light_auto_sun)
scene.collection.objects.link(ob_auto_sun)
ob_auto_sun.rotation_euler = (0.872665, 0.174533, 0.523599)
bpy.context.view_layer.update()
